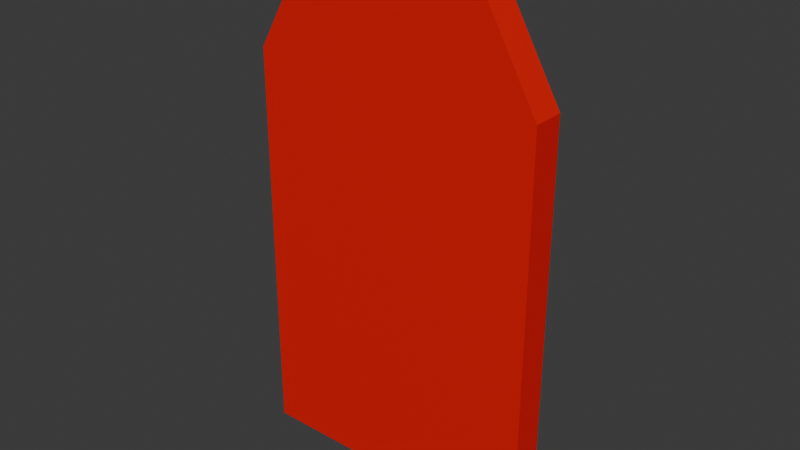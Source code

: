 # Source: blocPorte.blend  (saved by Blender 4.2.66; exported with 4.5.12 LTS)
import bpy
from mathutils import Matrix  # noqa: F401  (used for matrix-valued properties, if any)

bpy.ops.wm.read_factory_settings(use_empty=True)
scene = bpy.context.scene
scene.name = 'Scene'

# ---- collections
col_berceau = bpy.data.collections.new('Berceau'); scene.collection.children.link(col_berceau)

# ---- materials (node trees are filled in below, after node groups)
mat_porte = bpy.data.materials.new('Porte')

# ---- material node trees
mat_porte.use_nodes = True; mat_porte.node_tree.nodes.clear()
_N = mat_porte.node_tree.nodes; _L = mat_porte.node_tree.links
n0 = _N.new('ShaderNodeBsdfPrincipled'); n0.name = 'Principled BSDF'; n0.location = (10, 300)
n0.inputs[0].default_value = (0.8004, 0.002575, 0.0, 1.0)
n1 = _N.new('ShaderNodeOutputMaterial'); n1.name = 'Material Output'; n1.location = (300, 300)
_L.new(n0.outputs[0], n1.inputs[0])
n1.is_active_output = True

# ---- world
world_world = bpy.data.worlds.new('World'); scene.world = world_world
world_world.use_nodes = True; world_world.node_tree.nodes.clear()
_N = world_world.node_tree.nodes; _L = world_world.node_tree.links
n0 = _N.new('ShaderNodeOutputWorld'); n0.name = 'World Output'; n0.location = (300, 300)
n1 = _N.new('ShaderNodeBackground'); n1.name = 'Background'; n1.location = (10, 300)
n1.inputs[0].default_value = (0.05088, 0.05088, 0.05088, 1.0)
_L.new(n1.outputs[0], n0.inputs[0])
n0.is_active_output = True
world_world.color = (0.05088, 0.05088, 0.05088)
world_world.sun_shadow_jitter_overblur = 0.0

# ---- meshes
me_cube_002 = bpy.data.meshes.new('Cube.002')
me_cube_002.from_pydata([(-1.001, -0.9901, -0.9774), (-1.001, 1.01, -0.9774), (0.9992, -0.9901, -0.9774), (0.9992, 1.01, -0.9774), (-1.001, 0.5099, -0.9774), (-1.001, 0.009883, -0.9774), (-1.001, -0.4901, -0.9774), (-1.001, -0.9901, -0.3955), (-1.001, -0.9901, 0.1045), (-1.001, -0.9901, 0.6045), (-1.001, 1.01, 0.6045), (-1.001, 1.01, 0.1045), (-1.001, 1.01, -0.3955), (-0.5008, 1.01, 1.105), (-0.0008209, 1.01, 1.105), (0.4992, 1.01, 1.105), (0.9992, 1.01, 0.6045), (0.9992, 1.01, 0.1045), (0.9992, 1.01, -0.3955), (0.9992, -0.4901, -0.9774), (0.9992, 0.009883, -0.9774), (0.9992, 0.5099, -0.9774), (0.9992, -0.9901, 0.6045), (0.9992, -0.9901, 0.1045), (0.9992, -0.9901, -0.3955), (0.4992, -0.9901, 1.105), (-0.0008209, -0.9901, 1.105), (-0.5008, -0.9901, 1.105), (0.4992, 0.5099, 1.105), (0.4992, 0.009883, 1.105), (0.4992, -0.4901, 1.105), (-0.0008209, 0.5099, 1.105), (-0.0008209, 0.009883, 1.105), (-0.0008209, -0.4901, 1.105), (-0.5008, 0.5099, 1.105), (-0.5008, 0.009883, 1.105), (-0.5008, -0.4901, 1.105), (0.9992, 0.5099, -0.3955), (0.9992, 0.009883, -0.3955), (0.9992, -0.4901, -0.3955), (0.9992, 0.5099, 0.1045), (0.9992, 0.009883, 0.1045), (0.9992, -0.4901, 0.1045), (0.9992, 0.5099, 0.6045), (0.9992, 0.009883, 0.6045), (0.9992, -0.4901, 0.6045), (-1.001, -0.4901, -0.3955), (-1.001, 0.009883, -0.3955), (-1.001, 0.5099, -0.3955), (-1.001, -0.4901, 0.1045), (-1.001, 0.009883, 0.1045), (-1.001, 0.5099, 0.1045), (-1.001, -0.4901, 0.6045), (-1.001, 0.009883, 0.6045), (-1.001, 0.5099, 0.6045), (0.68, -0.7458, 0.1599), (0.7636, -0.7458, 0.1322), (0.7636, -0.7458, 0.07685), (0.68, -0.7458, 0.04915), (0.5963, -0.7458, 0.07685), (0.5963, -0.7458, 0.1322)], [], [(6, 19, 2, 0), (30, 33, 26, 25), (33, 36, 27, 26), (15, 14, 31, 28), (28, 31, 32, 29), (29, 32, 33, 30), (14, 13, 34, 31), (31, 34, 35, 32), (32, 35, 36, 33), (25, 22, 45, 44, 43, 16, 15, 28, 29, 30), (1, 3, 21, 4), (4, 21, 20, 5), (5, 20, 19, 6), (2, 24, 7, 0), (24, 23, 8, 7), (19, 39, 24, 2), (39, 42, 23, 24), (42, 45, 22, 23), (3, 18, 37, 21), (21, 37, 38, 20), (20, 38, 39, 19), (18, 17, 40, 37), (37, 40, 41, 38), (38, 41, 42, 39), (17, 16, 43, 40), (40, 43, 44, 41), (41, 44, 45, 42), (1, 12, 18, 3), (12, 11, 17, 18), (4, 48, 12, 1), (48, 51, 11, 12), (51, 54, 10, 11), (0, 7, 46, 6), (6, 46, 47, 5), (5, 47, 48, 4), (7, 8, 49, 46), (46, 49, 50, 47), (47, 50, 51, 48), (8, 9, 52, 49), (49, 52, 53, 50), (50, 53, 54, 51), (36, 35, 34, 13, 10, 54, 53, 52, 9, 27), (11, 10, 16, 17), (22, 9, 8, 49, 23), (43, 10, 13, 15, 16), (25, 27, 9, 22), (55, 56, 57, 58, 59, 60)])
_uv = me_cube_002.uv_layers.new(name='UVMap')
_uv.uv.foreach_set('vector', [0.125, 0.6875, 0.375, 0.6875, 0.375, 0.75, 0.125, 0.75, 0.6875, 0.6875, 0.75, 0.6875, 0.75, 0.75, 0.6875, 0.75, 0.75, 0.6875, 0.8125, 0.6875, 0.8125, 0.75, 0.75, 0.75, 0.6875, 0.5, 0.75, 0.5, 0.75, 0.5625, 0.6875, 0.5625, 0.6875, 0.5625, 0.75, 0.5625, 0.75, 0.625, 0.6875, 0.625, 0.6875, 0.625, 0.75, 0.625, 0.75, 0.6875, 0.6875, 0.6875, 0.75, 0.5, 0.8125, 0.5, 0.8125, 0.5625, 0.75, 0.5625, 0.75, 0.5625, 0.8125, 0.5625, 0.8125, 0.625, 0.75, 0.625, 0.75, 0.625, 0.8125, 0.625, 0.8125, 0.6875, 0.75, 0.6875, 0.625, 0.8125, 0.5625, 0.75, 0.5625, 0.6875, 0.5625, 0.625, 0.5625, 0.5625, 0.5625, 0.5, 0.625, 0.4375, 0.6875, 0.5625, 0.6875, 0.625, 0.6875, 0.6875, 0.125, 0.5, 0.375, 0.5, 0.375, 0.5625, 0.125, 0.5625, 0.125, 0.5625, 0.375, 0.5625, 0.375, 0.625, 0.125, 0.625, 0.125, 0.625, 0.375, 0.625, 0.375, 0.6875, 0.125, 0.6875, 0.375, 0.75, 0.4375, 0.75, 0.4375, 1.0, 0.375, 1.0, 0.4375, 0.75, 0.5, 0.75, 0.5, 1.0, 0.4375, 1.0, 0.375, 0.6875, 0.4375, 0.6875, 0.4375, 0.75, 0.375, 0.75, 0.4375, 0.6875, 0.5, 0.6875, 0.5, 0.75, 0.4375, 0.75, 0.5, 0.6875, 0.5625, 0.6875, 0.5625, 0.75, 0.5, 0.75, 0.375, 0.5, 0.4375, 0.5, 0.4375, 0.5625, 0.375, 0.5625, 0.375, 0.5625, 0.4375, 0.5625, 0.4375, 0.625, 0.375, 0.625, 0.375, 0.625, 0.4375, 0.625, 0.4375, 0.6875, 0.375, 0.6875, 0.4375, 0.5, 0.5, 0.5, 0.5, 0.5625, 0.4375, 0.5625, 0.4375, 0.5625, 0.5, 0.5625, 0.5, 0.625, 0.4375, 0.625, 0.4375, 0.625, 0.5, 0.625, 0.5, 0.6875, 0.4375, 0.6875, 0.5, 0.5, 0.5625, 0.5, 0.5625, 0.5625, 0.5, 0.5625, 0.5, 0.5625, 0.5625, 0.5625, 0.5625, 0.625, 0.5, 0.625, 0.5, 0.625, 0.5625, 0.625, 0.5625, 0.6875, 0.5, 0.6875, 0.375, 0.25, 0.4375, 0.25, 0.4375, 0.5, 0.375, 0.5, 0.4375, 0.25, 0.5, 0.25, 0.5, 0.5, 0.4375, 0.5, 0.375, 0.1875, 0.4375, 0.1875, 0.4375, 0.25, 0.375, 0.25, 0.4375, 0.1875, 0.5, 0.1875, 0.5, 0.25, 0.4375, 0.25, 0.5, 0.1875, 0.5625, 0.1875, 0.5625, 0.25, 0.5, 0.25, 0.375, 0.0, 0.4375, 0.0, 0.4375, 0.0625, 0.375, 0.0625, 0.375, 0.0625, 0.4375, 0.0625, 0.4375, 0.125, 0.375, 0.125, 0.375, 0.125, 0.4375, 0.125, 0.4375, 0.1875, 0.375, 0.1875, 0.4375, 0.0, 0.5, 0.0, 0.5, 0.0625, 0.4375, 0.0625, 0.4375, 0.0625, 0.5, 0.0625, 0.5, 0.125, 0.4375, 0.125, 0.4375, 0.125, 0.5, 0.125, 0.5, 0.1875, 0.4375, 0.1875, 0.5, 0.0, 0.5625, 0.0, 0.5625, 0.0625, 0.5, 0.0625, 0.5, 0.0625, 0.5625, 0.0625, 0.5625, 0.125, 0.5, 0.125, 0.5, 0.125, 0.5625, 0.125, 0.5625, 0.1875, 0.5, 0.1875, 0.8125, 0.6875, 0.8125, 0.625, 0.8125, 0.5625, 0.8125, 0.5, 0.5625, 0.25, 0.5625, 0.1875, 0.5625, 0.125, 0.5625, 0.0625, 0.5625, 0.0, 0.625, 0.9375, 0.5, 0.25, 0.5625, 0.25, 0.5625, 0.5, 0.5, 0.5, 0.5625, 0.75, 0.5625, 0.0, 0.5, 0.0, 0.5, 0.0625, 0.5, 0.75, 0.5625, 0.5625, 0.5625, 0.25, 0.8125, 0.5, 0.625, 0.4375, 0.5625, 0.5, 0.625, 0.8125, 0.625, 0.9375, 0.5625, 0.0, 0.5625, 0.75, 0.75, 0.49, 0.9578, 0.37, 0.9578, 0.13, 0.75, 0.01, 0.5422, 0.13, 0.5422, 0.37])
me_cube_002.materials.append(mat_porte)
me_cube_002.update()

# ---- objects
ob_porte = bpy.data.objects.new('Porte', me_cube_002)

# ---- transforms, parenting, visibility, modifiers, constraints
ob_porte.location = (-0.01538, 0.03187, 0.1856)
ob_porte.rotation_euler = (3.142, 3.142, 0.0)
ob_porte.scale = (1.019, 0.1099, 1.776)

# ---- collection membership
col_berceau.objects.link(ob_porte)

# ---- scene / render settings (as saved in the file)
scene.frame_start = 1; scene.frame_end = 250; scene.frame_set(1)
scene.render.engine = 'BLENDER_EEVEE_NEXT'
bpy.context.view_layer.update()

# ---- added for rendering (the .blend has no active camera and no usable light): camera, sun
cam_auto = bpy.data.cameras.new('AutoCamera')
cam_auto.lens = 50.0
cam_auto.sensor_width = 36.0
cam_auto.clip_end = 1000.0
ob_auto_camera = bpy.data.objects.new('AutoCamera', cam_auto)
scene.collection.objects.link(ob_auto_camera)
ob_auto_camera.location = (3.89638, -4.66231, 3.4273)
ob_auto_camera.rotation_euler = (1.09748, -7.21219e-08, 0.694738)
scene.camera = ob_auto_camera
light_auto_sun = bpy.data.lights.new('AutoSun', 'SUN')
light_auto_sun.energy = 3.0
light_auto_sun.angle = 0.0523599
ob_auto_sun = bpy.data.objects.new('AutoSun', light_auto_sun)
scene.collection.objects.link(ob_auto_sun)
ob_auto_sun.rotation_euler = (0.872665, 0.174533, 0.523599)
bpy.context.view_layer.update()
